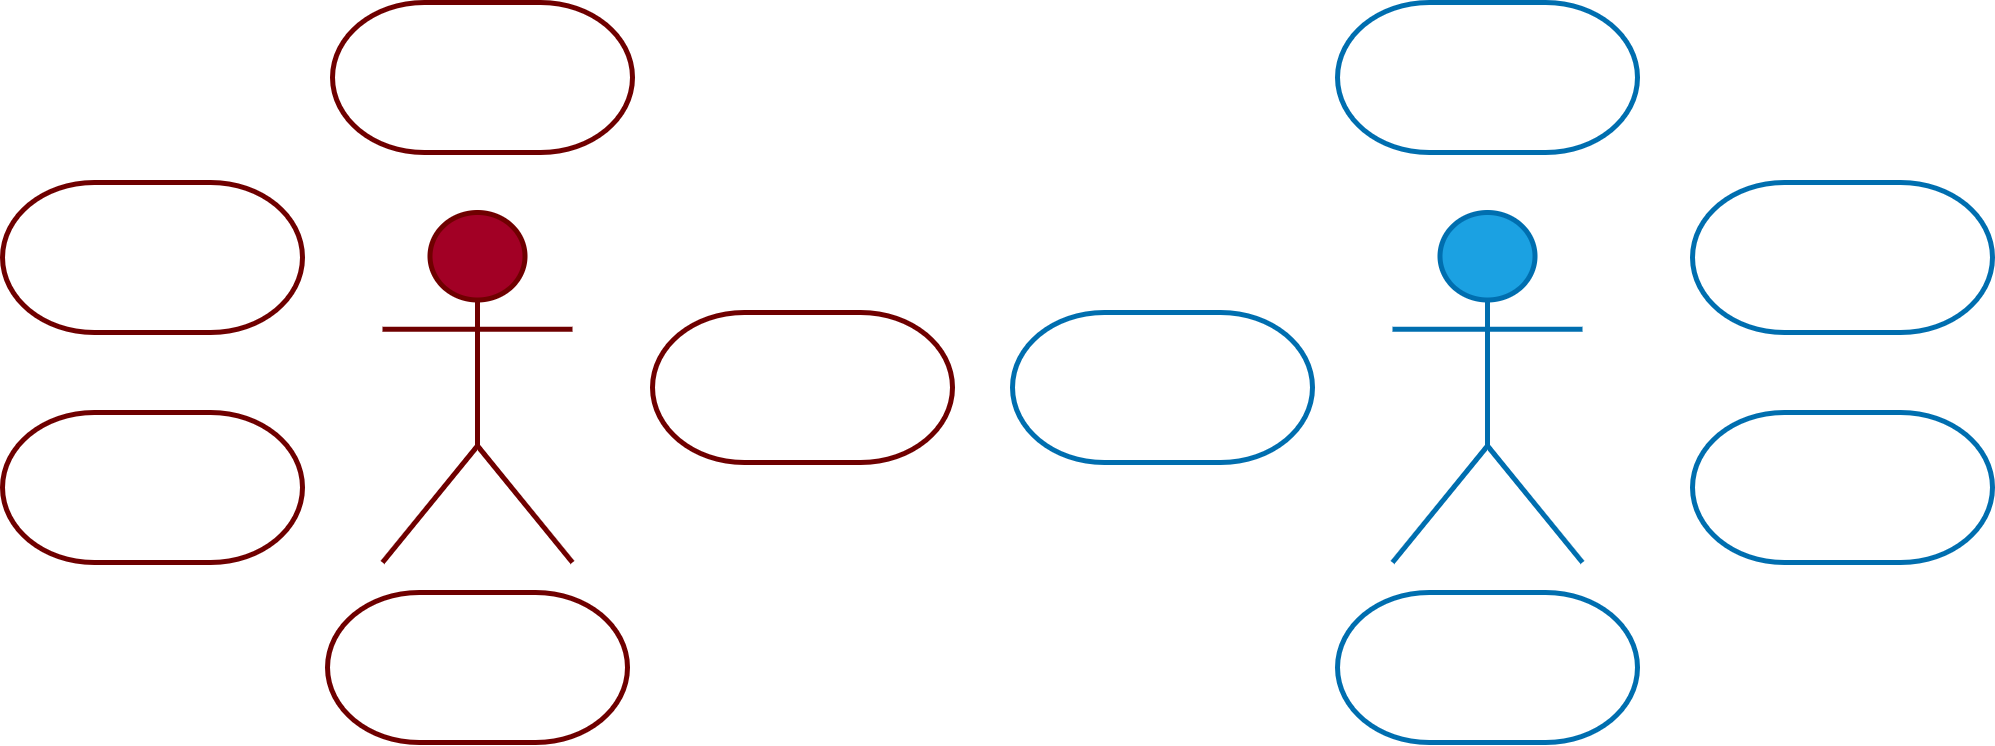

The diagram above was exported from draw.io. Its source (the exported page's mxGraphModel, read from the mxfile embedded in the PNG):
<mxGraphModel dx="4297" dy="1402" grid="1" gridSize="10" guides="1" tooltips="1" connect="1" arrows="1" fold="1" page="1" pageScale="1" pageWidth="1920" pageHeight="1200" math="0" shadow="0">
  <root>
    <mxCell id="0" />
    <mxCell id="1" parent="0" />
    <mxCell id="oEN1P1zAlwHV367UsdGu-1" parent="1" style="shape=umlActor;verticalLabelPosition=top;verticalAlign=bottom;html=1;outlineConnect=0;fontSize=24;labelPosition=center;align=center;fontFamily=Tahoma;fillColor=#a20025;fontColor=#ffffff;strokeColor=#6F0000;strokeWidth=5;" value="USER" vertex="1">
      <mxGeometry height="350" width="190" x="310" y="370" as="geometry" />
    </mxCell>
    <mxCell id="oEN1P1zAlwHV367UsdGu-4" parent="1" style="shape=umlActor;verticalLabelPosition=top;verticalAlign=bottom;html=1;outlineConnect=0;fontSize=24;labelPosition=center;align=center;fontFamily=Tahoma;fillColor=#1ba1e2;fontColor=#ffffff;strokeColor=#006EAF;strokeWidth=5;" value="ADMIN&lt;div&gt;&lt;br&gt;&lt;/div&gt;" vertex="1">
      <mxGeometry height="350" width="190" x="1320" y="370" as="geometry" />
    </mxCell>
    <mxCell id="oEN1P1zAlwHV367UsdGu-7" parent="1" style="strokeWidth=5;html=1;shape=mxgraph.flowchart.terminator;whiteSpace=wrap;fillColor=none;fontColor=#ffffff;strokeColor=#6F0000;" value="&lt;div&gt;&lt;font style=&quot;color: light-dark(rgb(0, 0, 0), rgb(255, 255, 255));&quot; face=&quot;Tahoma&quot;&gt;&lt;span style=&quot;font-size: 20px;&quot;&gt;&lt;b style=&quot;&quot;&gt;&lt;br&gt;&lt;/b&gt;&lt;/span&gt;&lt;/font&gt;&lt;/div&gt;&lt;font style=&quot;color: light-dark(rgb(0, 0, 0), rgb(255, 255, 255));&quot; face=&quot;Tahoma&quot;&gt;&lt;span style=&quot;font-size: 20px;&quot;&gt;&lt;b style=&quot;&quot;&gt;&lt;div&gt;&lt;b style=&quot;color: light-dark(rgb(0, 0, 0), rgb(255, 255, 255)); background-color: transparent;&quot;&gt;&lt;br&gt;&lt;/b&gt;&lt;/div&gt;&lt;div style=&quot;&quot;&gt;&lt;b style=&quot;color: light-dark(rgb(0, 0, 0), rgb(255, 255, 255)); background-color: transparent;&quot;&gt;ПРОСМОТР СПИСКА ФИЛЬМОВ&lt;/b&gt;&lt;/div&gt;&lt;/b&gt;&lt;/span&gt;&lt;/font&gt;&lt;div&gt;&lt;span style=&quot;font-size: 20px;&quot;&gt;&lt;b&gt;&lt;font face=&quot;Tahoma&quot;&gt;&lt;br&gt;&lt;/font&gt;&lt;/b&gt;&lt;/span&gt;&lt;div&gt;&lt;br&gt;&lt;/div&gt;&lt;/div&gt;" vertex="1">
      <mxGeometry height="150" width="300" x="260" y="160" as="geometry" />
    </mxCell>
    <mxCell id="oEN1P1zAlwHV367UsdGu-8" parent="1" style="strokeWidth=5;html=1;shape=mxgraph.flowchart.terminator;whiteSpace=wrap;fillColor=none;fontColor=#ffffff;strokeColor=#6F0000;" value="&lt;div&gt;&lt;font style=&quot;color: light-dark(rgb(0, 0, 0), rgb(255, 255, 255));&quot; face=&quot;Tahoma&quot;&gt;&lt;span style=&quot;font-size: 20px;&quot;&gt;&lt;b style=&quot;&quot;&gt;&lt;br&gt;&lt;/b&gt;&lt;/span&gt;&lt;/font&gt;&lt;/div&gt;&lt;font style=&quot;color: light-dark(rgb(0, 0, 0), rgb(255, 255, 255));&quot; face=&quot;Tahoma&quot;&gt;&lt;span style=&quot;font-size: 20px;&quot;&gt;&lt;b style=&quot;&quot;&gt;&lt;div&gt;&lt;b style=&quot;color: light-dark(rgb(0, 0, 0), rgb(255, 255, 255)); background-color: transparent;&quot;&gt;&lt;br&gt;&lt;/b&gt;&lt;/div&gt;&lt;div style=&quot;&quot;&gt;&lt;b style=&quot;color: light-dark(rgb(0, 0, 0), rgb(255, 255, 255)); background-color: transparent;&quot;&gt;ПРОСМОТР ДЕТАЛЕЙ ФИЛЬМА&lt;/b&gt;&lt;/div&gt;&lt;/b&gt;&lt;/span&gt;&lt;/font&gt;&lt;div&gt;&lt;span style=&quot;font-size: 20px;&quot;&gt;&lt;b&gt;&lt;font face=&quot;Tahoma&quot;&gt;&lt;br&gt;&lt;/font&gt;&lt;/b&gt;&lt;/span&gt;&lt;div&gt;&lt;br&gt;&lt;/div&gt;&lt;/div&gt;" vertex="1">
      <mxGeometry height="150" width="300" x="255" y="750" as="geometry" />
    </mxCell>
    <mxCell id="oEN1P1zAlwHV367UsdGu-9" parent="1" style="strokeWidth=5;html=1;shape=mxgraph.flowchart.terminator;whiteSpace=wrap;fillColor=none;fontColor=#ffffff;strokeColor=#6F0000;" value="&lt;div&gt;&lt;font style=&quot;color: light-dark(rgb(0, 0, 0), rgb(255, 255, 255));&quot; face=&quot;Tahoma&quot;&gt;&lt;span style=&quot;font-size: 20px;&quot;&gt;&lt;b style=&quot;&quot;&gt;&lt;br&gt;&lt;/b&gt;&lt;/span&gt;&lt;/font&gt;&lt;/div&gt;&lt;font style=&quot;color: light-dark(rgb(0, 0, 0), rgb(255, 255, 255));&quot; face=&quot;Tahoma&quot;&gt;&lt;span style=&quot;font-size: 20px;&quot;&gt;&lt;b style=&quot;&quot;&gt;&lt;div&gt;&lt;b style=&quot;color: light-dark(rgb(0, 0, 0), rgb(255, 255, 255)); background-color: transparent;&quot;&gt;&lt;br&gt;&lt;/b&gt;&lt;/div&gt;&lt;div style=&quot;&quot;&gt;&lt;b style=&quot;color: light-dark(rgb(0, 0, 0), rgb(255, 255, 255)); background-color: transparent;&quot;&gt;УСТАНОВКА/ИЗМЕНЕНИЕ СВОЕЙ ОЦЕНКИ&lt;/b&gt;&lt;/div&gt;&lt;/b&gt;&lt;/span&gt;&lt;/font&gt;&lt;div&gt;&lt;span style=&quot;font-size: 20px;&quot;&gt;&lt;b&gt;&lt;font face=&quot;Tahoma&quot;&gt;&lt;br&gt;&lt;/font&gt;&lt;/b&gt;&lt;/span&gt;&lt;div&gt;&lt;br&gt;&lt;/div&gt;&lt;/div&gt;" vertex="1">
      <mxGeometry height="150" width="300" x="580" y="470" as="geometry" />
    </mxCell>
    <mxCell id="oEN1P1zAlwHV367UsdGu-10" parent="1" style="strokeWidth=5;html=1;shape=mxgraph.flowchart.terminator;whiteSpace=wrap;fillColor=none;fontColor=#ffffff;strokeColor=#6F0000;" value="&lt;div&gt;&lt;font style=&quot;color: light-dark(rgb(0, 0, 0), rgb(255, 255, 255));&quot; face=&quot;Tahoma&quot;&gt;&lt;span style=&quot;font-size: 20px;&quot;&gt;&lt;b style=&quot;&quot;&gt;&lt;br&gt;&lt;/b&gt;&lt;/span&gt;&lt;/font&gt;&lt;/div&gt;&lt;font style=&quot;color: light-dark(rgb(0, 0, 0), rgb(255, 255, 255));&quot; face=&quot;Tahoma&quot;&gt;&lt;span style=&quot;font-size: 20px;&quot;&gt;&lt;div style=&quot;font-weight: bold;&quot;&gt;&lt;b style=&quot;color: light-dark(rgb(0, 0, 0), rgb(255, 255, 255)); background-color: transparent;&quot;&gt;&lt;br&gt;&lt;/b&gt;&lt;/div&gt;&lt;div style=&quot;&quot;&gt;&lt;b&gt;НАПИСАНИЕ РЕЦЕНЗИИ&lt;/b&gt;&lt;/div&gt;&lt;/span&gt;&lt;/font&gt;&lt;div&gt;&lt;span style=&quot;font-size: 20px;&quot;&gt;&lt;b&gt;&lt;font face=&quot;Tahoma&quot;&gt;&lt;br&gt;&lt;/font&gt;&lt;/b&gt;&lt;/span&gt;&lt;div&gt;&lt;br&gt;&lt;/div&gt;&lt;/div&gt;" vertex="1">
      <mxGeometry height="150" width="300" x="-70" y="570" as="geometry" />
    </mxCell>
    <mxCell id="oEN1P1zAlwHV367UsdGu-12" parent="1" style="strokeWidth=5;html=1;shape=mxgraph.flowchart.terminator;whiteSpace=wrap;fillColor=none;fontColor=#ffffff;strokeColor=#6F0000;" value="&lt;div&gt;&lt;font style=&quot;color: light-dark(rgb(0, 0, 0), rgb(255, 255, 255));&quot; face=&quot;Tahoma&quot;&gt;&lt;span style=&quot;font-size: 20px;&quot;&gt;&lt;b style=&quot;&quot;&gt;&lt;br&gt;&lt;/b&gt;&lt;/span&gt;&lt;/font&gt;&lt;/div&gt;&lt;font style=&quot;color: light-dark(rgb(0, 0, 0), rgb(255, 255, 255));&quot; face=&quot;Tahoma&quot;&gt;&lt;span style=&quot;font-size: 20px;&quot;&gt;&lt;b style=&quot;&quot;&gt;&lt;div&gt;&lt;b style=&quot;color: light-dark(rgb(0, 0, 0), rgb(255, 255, 255)); background-color: transparent;&quot;&gt;&lt;br&gt;&lt;/b&gt;&lt;/div&gt;&lt;div style=&quot;&quot;&gt;&lt;b style=&quot;color: light-dark(rgb(0, 0, 0), rgb(255, 255, 255)); background-color: transparent;&quot;&gt;РЕДАКТИРОВАНИЕ/ УДАЛЕНИЕ РЕЦЕНЗИИ&lt;/b&gt;&lt;/div&gt;&lt;/b&gt;&lt;/span&gt;&lt;/font&gt;&lt;div&gt;&lt;span style=&quot;font-size: 20px;&quot;&gt;&lt;b&gt;&lt;font face=&quot;Tahoma&quot;&gt;&lt;br&gt;&lt;/font&gt;&lt;/b&gt;&lt;/span&gt;&lt;div&gt;&lt;br&gt;&lt;/div&gt;&lt;/div&gt;" vertex="1">
      <mxGeometry height="150" width="300" x="-70" y="340" as="geometry" />
    </mxCell>
    <mxCell id="oEN1P1zAlwHV367UsdGu-13" parent="1" style="strokeWidth=5;html=1;shape=mxgraph.flowchart.terminator;whiteSpace=wrap;fillColor=none;fontColor=#ffffff;strokeColor=#006EAF;" value="&lt;div&gt;&lt;font style=&quot;color: light-dark(rgb(0, 0, 0), rgb(255, 255, 255));&quot; face=&quot;Tahoma&quot;&gt;&lt;span style=&quot;font-size: 20px;&quot;&gt;&lt;b style=&quot;&quot;&gt;&lt;br&gt;&lt;/b&gt;&lt;/span&gt;&lt;/font&gt;&lt;/div&gt;&lt;font style=&quot;color: light-dark(rgb(0, 0, 0), rgb(255, 255, 255));&quot; face=&quot;Tahoma&quot;&gt;&lt;span style=&quot;font-size: 20px;&quot;&gt;&lt;b style=&quot;&quot;&gt;&lt;div&gt;&lt;b style=&quot;color: light-dark(rgb(0, 0, 0), rgb(255, 255, 255)); background-color: transparent;&quot;&gt;&lt;br&gt;&lt;/b&gt;&lt;/div&gt;&lt;div style=&quot;&quot;&gt;&lt;b style=&quot;color: light-dark(rgb(0, 0, 0), rgb(255, 255, 255)); background-color: transparent;&quot;&gt;УДАЛЕНИЕ ОЦЕНКИ ПОЛЬЗОВАТЕЛЯ&lt;/b&gt;&lt;/div&gt;&lt;/b&gt;&lt;/span&gt;&lt;/font&gt;&lt;div&gt;&lt;span style=&quot;font-size: 20px;&quot;&gt;&lt;b&gt;&lt;font face=&quot;Tahoma&quot;&gt;&lt;br&gt;&lt;/font&gt;&lt;/b&gt;&lt;/span&gt;&lt;div&gt;&lt;br&gt;&lt;/div&gt;&lt;/div&gt;" vertex="1">
      <mxGeometry height="150" width="300" x="940" y="470" as="geometry" />
    </mxCell>
    <mxCell id="oEN1P1zAlwHV367UsdGu-14" parent="1" style="strokeWidth=5;html=1;shape=mxgraph.flowchart.terminator;whiteSpace=wrap;fillColor=none;fontColor=#ffffff;strokeColor=#006EAF;" value="&lt;div&gt;&lt;font style=&quot;color: light-dark(rgb(0, 0, 0), rgb(255, 255, 255));&quot; face=&quot;Tahoma&quot;&gt;&lt;span style=&quot;font-size: 20px;&quot;&gt;&lt;b style=&quot;&quot;&gt;&lt;br&gt;&lt;/b&gt;&lt;/span&gt;&lt;/font&gt;&lt;/div&gt;&lt;font style=&quot;color: light-dark(rgb(0, 0, 0), rgb(255, 255, 255));&quot; face=&quot;Tahoma&quot;&gt;&lt;span style=&quot;font-size: 20px;&quot;&gt;&lt;b style=&quot;&quot;&gt;&lt;div&gt;&lt;b style=&quot;color: light-dark(rgb(0, 0, 0), rgb(255, 255, 255)); background-color: transparent;&quot;&gt;&lt;br&gt;&lt;/b&gt;&lt;/div&gt;&lt;div style=&quot;&quot;&gt;&lt;b style=&quot;color: light-dark(rgb(0, 0, 0), rgb(255, 255, 255)); background-color: transparent;&quot;&gt;ДОБАВЛЕНИЕ ФИЛЬМА В СПИСОК&lt;/b&gt;&lt;/div&gt;&lt;/b&gt;&lt;/span&gt;&lt;/font&gt;&lt;div&gt;&lt;span style=&quot;font-size: 20px;&quot;&gt;&lt;b&gt;&lt;font face=&quot;Tahoma&quot;&gt;&lt;br&gt;&lt;/font&gt;&lt;/b&gt;&lt;/span&gt;&lt;div&gt;&lt;br&gt;&lt;/div&gt;&lt;/div&gt;" vertex="1">
      <mxGeometry height="150" width="300" x="1265" y="160" as="geometry" />
    </mxCell>
    <mxCell id="oEN1P1zAlwHV367UsdGu-15" parent="1" style="strokeWidth=5;html=1;shape=mxgraph.flowchart.terminator;whiteSpace=wrap;fillColor=none;fontColor=#ffffff;strokeColor=#006EAF;" value="&lt;div&gt;&lt;font style=&quot;color: light-dark(rgb(0, 0, 0), rgb(255, 255, 255));&quot; face=&quot;Tahoma&quot;&gt;&lt;span style=&quot;font-size: 20px;&quot;&gt;&lt;b style=&quot;&quot;&gt;&lt;br&gt;&lt;/b&gt;&lt;/span&gt;&lt;/font&gt;&lt;/div&gt;&lt;font style=&quot;color: light-dark(rgb(0, 0, 0), rgb(255, 255, 255));&quot; face=&quot;Tahoma&quot;&gt;&lt;span style=&quot;font-size: 20px;&quot;&gt;&lt;b style=&quot;&quot;&gt;&lt;div&gt;&lt;b style=&quot;color: light-dark(rgb(0, 0, 0), rgb(255, 255, 255)); background-color: transparent;&quot;&gt;&lt;br&gt;&lt;/b&gt;&lt;/div&gt;&lt;div style=&quot;&quot;&gt;&lt;b style=&quot;color: light-dark(rgb(0, 0, 0), rgb(255, 255, 255)); background-color: transparent;&quot;&gt;ДОБАВЛЕНИЕ/ИЗМЕНЕНИЕ ДЕТАЛЕЙ ФИЛЬМА&lt;/b&gt;&lt;/div&gt;&lt;/b&gt;&lt;/span&gt;&lt;/font&gt;&lt;div&gt;&lt;span style=&quot;font-size: 20px;&quot;&gt;&lt;b&gt;&lt;font face=&quot;Tahoma&quot;&gt;&lt;br&gt;&lt;/font&gt;&lt;/b&gt;&lt;/span&gt;&lt;div&gt;&lt;br&gt;&lt;/div&gt;&lt;/div&gt;" vertex="1">
      <mxGeometry height="150" width="300" x="1265" y="750" as="geometry" />
    </mxCell>
    <mxCell id="oEN1P1zAlwHV367UsdGu-16" parent="1" style="strokeWidth=5;html=1;shape=mxgraph.flowchart.terminator;whiteSpace=wrap;fillColor=none;fontColor=#ffffff;strokeColor=#006EAF;" value="&lt;div&gt;&lt;font style=&quot;color: light-dark(rgb(0, 0, 0), rgb(255, 255, 255));&quot; face=&quot;Tahoma&quot;&gt;&lt;span style=&quot;font-size: 20px;&quot;&gt;&lt;b style=&quot;&quot;&gt;&lt;br&gt;&lt;/b&gt;&lt;/span&gt;&lt;/font&gt;&lt;/div&gt;&lt;font style=&quot;color: light-dark(rgb(0, 0, 0), rgb(255, 255, 255));&quot; face=&quot;Tahoma&quot;&gt;&lt;span style=&quot;font-size: 20px;&quot;&gt;&lt;b style=&quot;&quot;&gt;&lt;div&gt;&lt;b style=&quot;color: light-dark(rgb(0, 0, 0), rgb(255, 255, 255)); background-color: transparent;&quot;&gt;&lt;br&gt;&lt;/b&gt;&lt;/div&gt;&lt;div style=&quot;&quot;&gt;&lt;b style=&quot;color: light-dark(rgb(0, 0, 0), rgb(255, 255, 255)); background-color: transparent;&quot;&gt;УДАЛЕНИЕ ФИЛЬМА ИЗ СПИСКА&lt;/b&gt;&lt;/div&gt;&lt;/b&gt;&lt;/span&gt;&lt;/font&gt;&lt;div&gt;&lt;span style=&quot;font-size: 20px;&quot;&gt;&lt;b&gt;&lt;font face=&quot;Tahoma&quot;&gt;&lt;br&gt;&lt;/font&gt;&lt;/b&gt;&lt;/span&gt;&lt;div&gt;&lt;br&gt;&lt;/div&gt;&lt;/div&gt;" vertex="1">
      <mxGeometry height="150" width="300" x="1620" y="340" as="geometry" />
    </mxCell>
    <mxCell id="oEN1P1zAlwHV367UsdGu-17" parent="1" style="strokeWidth=5;html=1;shape=mxgraph.flowchart.terminator;whiteSpace=wrap;fillColor=none;fontColor=#ffffff;strokeColor=#006EAF;" value="&lt;div&gt;&lt;font style=&quot;color: light-dark(rgb(0, 0, 0), rgb(255, 255, 255));&quot; face=&quot;Tahoma&quot;&gt;&lt;span style=&quot;font-size: 20px;&quot;&gt;&lt;b style=&quot;&quot;&gt;&lt;br&gt;&lt;/b&gt;&lt;/span&gt;&lt;/font&gt;&lt;/div&gt;&lt;font style=&quot;color: light-dark(rgb(0, 0, 0), rgb(255, 255, 255));&quot; face=&quot;Tahoma&quot;&gt;&lt;span style=&quot;font-size: 20px;&quot;&gt;&lt;div style=&quot;font-weight: bold;&quot;&gt;&lt;b style=&quot;color: light-dark(rgb(0, 0, 0), rgb(255, 255, 255)); background-color: transparent;&quot;&gt;&lt;br&gt;&lt;/b&gt;&lt;/div&gt;&lt;div style=&quot;&quot;&gt;&lt;b&gt;СКРЫТИЕ/УДАЛЕНИЕ РЕЦЕНЗИИ&lt;/b&gt;&lt;/div&gt;&lt;/span&gt;&lt;/font&gt;&lt;div&gt;&lt;span style=&quot;font-size: 20px;&quot;&gt;&lt;b&gt;&lt;font face=&quot;Tahoma&quot;&gt;&lt;br&gt;&lt;/font&gt;&lt;/b&gt;&lt;/span&gt;&lt;div&gt;&lt;br&gt;&lt;/div&gt;&lt;/div&gt;" vertex="1">
      <mxGeometry height="150" width="300" x="1620" y="570" as="geometry" />
    </mxCell>
  </root>
</mxGraphModel>